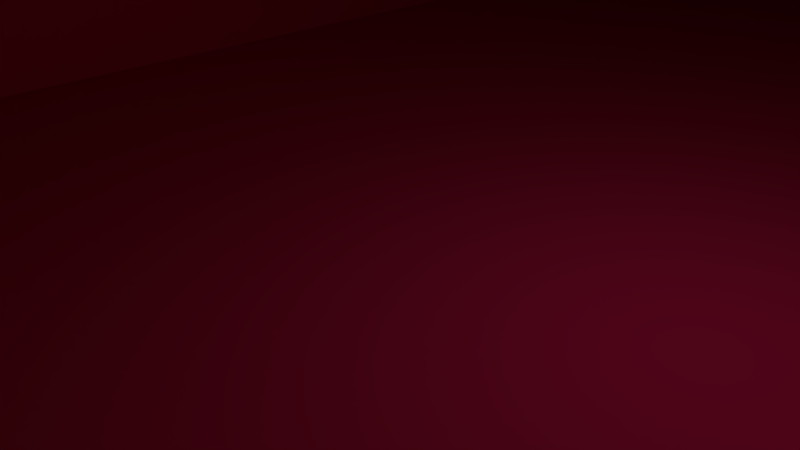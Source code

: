 # Source: Building_High_Rise_G.blend  (saved by Blender 2.76.0; exported with 4.5.12 LTS)
import bpy
from mathutils import Matrix  # noqa: F401  (used for matrix-valued properties, if any)

bpy.ops.wm.read_factory_settings(use_empty=True)
scene = bpy.context.scene
scene.name = 'Scene'

# ---- collections
col_collection_1 = bpy.data.collections.new('Collection 1'); scene.collection.children.link(col_collection_1)

# ---- materials (node trees are filled in below, after node groups)
mat_material = bpy.data.materials.new('Material')
mat_material.alpha_threshold = 0.0
mat_material.diffuse_color = (0.7991, 0.02315, 0.1221, 1.0)
mat_material.roughness = 0.5
mat_material.line_color = (0.0, 0.0, 0.0, 1.0)

# ---- material node trees

# ---- world
world_world = bpy.data.worlds.new('World'); scene.world = world_world
world_world.color = (0.05088, 0.05088, 0.05088)
world_world.use_sun_shadow = False
world_world.sun_shadow_jitter_overblur = 0.0
world_world.cycles.sampling_method = 'MANUAL'
world_world.cycles.sample_map_resolution = 256

# ---- cameras
cam_camera = bpy.data.cameras.new('Camera')
cam_camera.clip_end = 100.0
cam_camera.lens = 35.0
cam_camera.sensor_width = 32.0
cam_camera.sensor_height = 18.0
cam_camera.ortho_scale = 7.314
cam_camera.dof.focus_distance = 0.0

# ---- lights
light_lamp = bpy.data.lights.new('Lamp', 'POINT')
light_lamp.transmission_factor = 0.0
light_lamp.cutoff_distance = 30.0
light_lamp.energy = 100.0
light_lamp.shadow_buffer_clip_start = 1.001
light_lamp.shadow_soft_size = 0.1
light_lamp.shadow_maximum_resolution = 0.006
light_lamp.use_absolute_resolution = True
light_lamp.cycles.use_multiple_importance_sampling = False

# ---- meshes
me_cube_001 = bpy.data.meshes.new('Cube.001')
me_cube_001.from_pydata([(1.0, 1.0, 0.0), (1.0, -1.0, 0.0), (-1.0, -1.0, 0.0), (-1.0, 1.0, 0.0), (1.0, 1.0, 2.0), (1.0, -1.0, 2.333), (-1.0, -1.0, 2.333), (-1.0, 1.0, 2.0), (1.0, -3.0, 0.0), (-1.0, -3.0, 0.0), (1.0, -3.0, 2.333), (-1.0, -3.0, 2.333)], [], [(0, 1, 2, 3), (4, 7, 6, 5), (0, 4, 5, 1), (2, 6, 7, 3), (4, 0, 3, 7), (9, 11, 6, 2), (5, 6, 11, 10), (1, 5, 10, 8), (8, 10, 11, 9), (1, 8, 9, 2)])
_uv = me_cube_001.uv_layers.new(name='UVMap')
_uv.uv.foreach_set('vector', [0.3, 0.5, 0.3, 0.75, 1.788e-08, 0.75, 1.162e-07, 0.5, 1.0, 0.5017, 0.7, 0.5017, 0.7, 0.2491, 1.0, 0.2491, 0.7, 0.5, 0.4, 0.5, 0.35, 0.25, 0.7, 0.25, 6.706e-08, 0.25, 0.35, 0.25, 0.3, 0.5, 1.386e-07, 0.5, 0.7, 0.5017, 1.0, 0.5017, 1.0, 0.7517, 0.7, 0.7517, 0.0, 0.0, 0.35, 0.0, 0.35, 0.25, 6.706e-08, 0.25, 1.0, 0.2491, 0.7, 0.2491, 0.7, 5.96e-08, 1.0, 0.0, 0.7, 0.25, 0.35, 0.25, 0.35, 0.0, 0.7, 2.98e-08, 0.3, 0.7917, 0.3, 0.5, 0.6, 0.5, 0.6, 0.7917, 0.3, 0.75, 0.3, 1.0, 0.0, 1.0, 1.788e-08, 0.75])
me_cube_001.materials.append(mat_material)
me_cube_001.use_remesh_preserve_volume = False
me_cube_001.use_remesh_preserve_attributes = False
me_cube_001.use_mirror_vertex_groups = False
me_cube_001.update()

# ---- objects
ob_cube_001 = bpy.data.objects.new('Cube.001', me_cube_001)
ob_lamp = bpy.data.objects.new('Lamp', light_lamp)
ob_camera = bpy.data.objects.new('Camera', cam_camera)

# ---- transforms, parenting, visibility, modifiers, constraints
ob_cube_001.location = (0.0, 25.0, 0.0)
ob_cube_001.scale = (10.0, 12.5, 30.0)
ob_cube_001.lock_rotations_4d = False
ob_cube_001.empty_display_type = 'ARROWS'
ob_cube_001.lineart.crease_threshold = 0.0
ob_lamp.location = (4.076, 1.005, 5.904)
ob_lamp.rotation_euler = (0.6503, 0.05522, 1.866)
ob_lamp.lock_rotations_4d = False
ob_lamp.empty_display_type = 'ARROWS'
ob_lamp.color = (0.0, 0.0, 0.0, 0.0)
ob_lamp.lineart.crease_threshold = 0.0
ob_camera.location = (7.481, -6.508, 5.344)
ob_camera.rotation_euler = (1.109, 0.01082, 0.8149)
ob_camera.lock_rotations_4d = False
ob_camera.empty_display_type = 'ARROWS'
ob_camera.color = (0.0, 0.0, 0.0, 0.0)
ob_camera.display_type = 'WIRE'
ob_camera.lineart.crease_threshold = 0.0

# ---- collection membership
col_collection_1.objects.link(ob_cube_001)
col_collection_1.objects.link(ob_lamp)
col_collection_1.objects.link(ob_camera)

# ---- scene / render settings (as saved in the file)
scene.camera = ob_camera
scene.frame_start = 1; scene.frame_end = 250; scene.frame_set(1)
scene.render.engine = 'CYCLES'
scene.render.resolution_percentage = 50
scene.render.dither_intensity = 0.0
scene.cycles.use_denoising = False
scene.cycles.samples = 10
scene.cycles.sampling_pattern = 'TABULATED_SOBOL'
scene.cycles.light_sampling_threshold = 0.0
scene.cycles.use_adaptive_sampling = False
scene.cycles.use_light_tree = False
scene.cycles.blur_glossy = 0.0
scene.cycles.pixel_filter_type = 'GAUSSIAN'
scene.cycles.sample_clamp_indirect = 0.0
scene.view_settings.view_transform = 'Standard'
bpy.context.view_layer.update()
